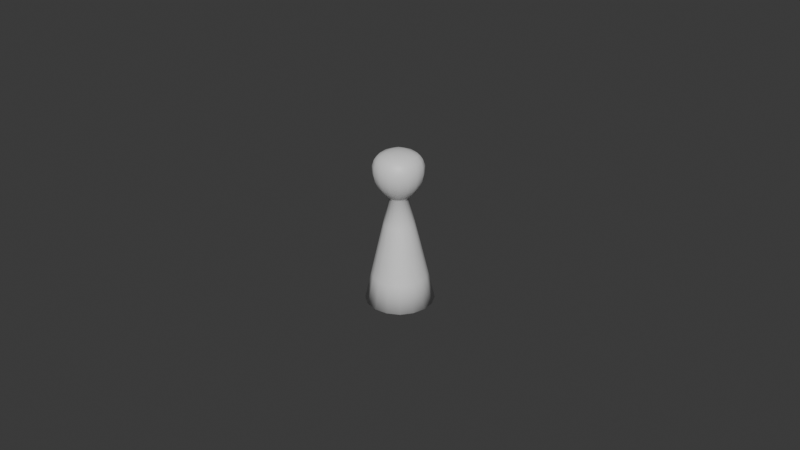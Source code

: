 # Source: SoulFish_L.blend  (saved by Blender 5.0.118; exported with 4.5.12 LTS)
import bpy
from mathutils import Matrix  # noqa: F401  (used for matrix-valued properties, if any)

bpy.ops.wm.read_factory_settings(use_empty=True)
scene = bpy.context.scene
scene.name = 'Scene'

# ---- collections
col_collection = bpy.data.collections.new('Collection'); scene.collection.children.link(col_collection)

# ---- materials (node trees are filled in below, after node groups)
mat_material_001 = bpy.data.materials.new('Material.001')
mat_material = bpy.data.materials.new('Material')

# ---- material node trees
mat_material_001.use_nodes = True; mat_material_001.node_tree.nodes.clear()
_N = mat_material_001.node_tree.nodes; _L = mat_material_001.node_tree.links
n0 = _N.new('ShaderNodeBsdfPrincipled'); n0.name = 'Principled BSDF'; n0.location = (-200, 100)
n1 = _N.new('ShaderNodeOutputMaterial'); n1.name = 'Material Output'; n1.location = (200, 100)
_L.new(n0.outputs[0], n1.inputs[0])
n1.is_active_output = True
mat_material.use_nodes = True; mat_material.node_tree.nodes.clear()
_N = mat_material.node_tree.nodes; _L = mat_material.node_tree.links
n0 = _N.new('ShaderNodeBsdfPrincipled'); n0.name = 'Principled BSDF'; n0.location = (-200, 100)
n1 = _N.new('ShaderNodeOutputMaterial'); n1.name = 'Material Output'; n1.location = (200, 100)
_L.new(n0.outputs[0], n1.inputs[0])
n1.is_active_output = True

# ---- world
world_world = bpy.data.worlds.new('World'); scene.world = world_world
world_world.use_nodes = True; world_world.node_tree.nodes.clear()
_N = world_world.node_tree.nodes; _L = world_world.node_tree.links
n0 = _N.new('ShaderNodeOutputWorld'); n0.name = 'World Output'; n0.location = (200, 100)
n1 = _N.new('ShaderNodeBackground'); n1.name = 'Background'; n1.location = (-200, 100)
n1.inputs[0].default_value = (0.05088, 0.05088, 0.05088, 1.0)
_L.new(n1.outputs[0], n0.inputs[0])
n0.is_active_output = True
world_world.color = (0.05088, 0.05088, 0.05088)
world_world.sun_shadow_jitter_overblur = 0.0

# ---- meshes
me_mesh_003 = bpy.data.meshes.new('Mesh.003')
me_mesh_003.from_pydata([(-0.008034, -0.008702, -0.0412), (-0.004832, -0.006107, 0.005092), (-0.006606, 0.007214, -0.04107), (-0.003983, 0.003355, 0.005168), (0.007882, -0.01013, -0.0411), (0.00463, -0.006957, 0.00515), (0.00931, 0.005785, -0.04097), (0.00548, 0.002506, 0.005226), (-0.0057, -0.00682, -0.002155), (-0.0047, 0.004326, -0.002066), (0.006446, 0.003325, -0.001997), (0.005446, -0.007821, -0.002087), (-0.001314, 0.0003642, -0.00796), (0.002481, 2.348e-05, -0.007937), (0.00214, -0.003772, -0.007967), (-0.001655, -0.003431, -0.00799), (-0.0103, -0.0004763, -0.04115), (-0.006136, -0.007191, 0.002101), (-0.005448, -0.001287, 0.005727), (-0.00396, 0.003789, -0.02452), (0.00162, 0.009483, -0.041), (0.0008372, 0.003963, 0.005809), (0.005895, 0.002904, -0.02445), (0.01158, -0.002441, -0.04102), (0.006088, -0.002323, 0.005798), (0.005011, -0.006951, -0.02453), (-0.0003437, -0.0124, -0.04117), (-0.0001979, -0.007573, 0.005716), (-0.003975, -0.005374, -0.005461), (-0.005069, 0.004701, 0.002197), (0.006824, 0.003634, 0.002269), (0.005757, -0.008259, 0.002174), (-0.0003146, -0.00941, -0.002138), (0.008036, -0.002435, -0.002029), (0.001061, 0.005916, -0.002015), (-0.00729, -0.001059, -0.002123), (-0.003256, 0.002648, -0.005397), (0.004767, 0.001928, -0.005348), (0.004047, -0.006094, -0.005412), (-0.004844, -0.006066, -0.02459), (-0.002196, -0.001469, -0.00798), (0.0006471, 0.0009054, -0.007943), (0.003022, -0.001938, -0.007948), (0.0001789, -0.004313, -0.007984), (-0.007839, -0.001045, 0.002195), (0.001078, 0.006403, 0.00231), (0.008526, -0.002514, 0.002295), (-0.0003906, -0.009962, 0.002179), (0.0006381, -0.001459, -0.04109), (0.0003111, -0.001815, 0.007029), (-9.929e-05, -0.007238, -0.005449), (0.005911, -0.002218, -0.005371), (0.0008904, 0.003792, -0.00536), (-0.00512, -0.001228, -0.005438), (-0.00625, -0.0009729, -0.02457), (0.001133, 0.005194, -0.02447), (0.007301, -0.002189, -0.02448), (-8.242e-05, -0.008357, -0.02458), (-0.008331, -0.00895, -0.04144), (-0.005071, -0.006308, 0.005428), (-0.006854, 0.007514, -0.04131), (-0.004183, 0.00359, 0.005507), (0.008133, -0.01043, -0.04134), (0.004826, -0.007196, 0.005489), (0.009611, 0.006036, -0.04121), (0.005714, 0.002701, 0.005568), (-0.006031, -0.007096, -0.002311), (-0.004977, 0.004659, -0.002216), (0.006779, 0.003604, -0.002144), (0.005725, -0.008152, -0.002238), (-0.001589, 0.000695, -0.00812), (0.002812, 0.0003, -0.008093), (0.002417, -0.0041, -0.008128), (-0.001983, -0.003705, -0.008155), (-0.01069, -0.0004399, -0.0414), (-0.006481, -0.007479, 0.002192), (-0.005719, -0.001266, 0.006097), (-0.004245, 0.004129, -0.0244), (0.001656, 0.009869, -0.04124), (0.0008587, 0.004228, 0.006182), (0.006235, 0.003188, -0.02434), (0.01197, -0.002474, -0.04126), (0.006353, -0.00235, 0.006171), (0.005295, -0.007293, -0.02442), (-0.0003765, -0.01278, -0.04142), (-0.0002245, -0.007844, 0.006085), (-0.004242, -0.005596, -0.005761), (-0.005357, 0.005045, 0.002293), (0.007167, 0.00392, 0.002369), (0.006044, -0.008604, 0.002269), (-0.0003524, -0.009841, -0.00229), (0.008469, -0.002473, -0.002176), (0.0011, 0.006349, -0.002161), (-0.007721, -0.001019, -0.002275), (-0.003478, 0.002919, -0.005693), (0.005037, 0.002155, -0.005641), (0.004273, -0.00636, -0.005709), (-0.005186, -0.006352, -0.02448), (-0.002625, -0.00143, -0.008137), (0.0006867, 0.001337, -0.008094), (0.003453, -0.001975, -0.008099), (0.0001413, -0.004742, -0.008142), (-0.008287, -0.001005, 0.002286), (0.001117, 0.006849, 0.002408), (0.008972, -0.002555, 0.002392), (-0.0004314, -0.01041, 0.00227), (0.0006412, -0.001455, -0.04154), (0.0003079, -0.001818, 0.007487), (-0.0001288, -0.007587, -0.005744), (0.006264, -0.002247, -0.005661), (0.0009239, 0.004146, -0.00565), (-0.005469, -0.001194, -0.005733), (-0.006694, -0.000934, -0.02446), (0.001172, 0.005636, -0.02435), (0.007743, -0.00223, -0.02437), (-0.0001229, -0.0088, -0.02447)], [], [(8, 17, 44, 35), (17, 1, 18, 44), (44, 18, 3, 29), (35, 44, 29, 9), (9, 29, 45, 34), (29, 3, 21, 45), (45, 21, 7, 30), (34, 45, 30, 10), (10, 30, 46, 33), (30, 7, 24, 46), (46, 24, 5, 31), (33, 46, 31, 11), (11, 31, 47, 32), (31, 5, 27, 47), (47, 27, 1, 17), (32, 47, 17, 8), (2, 20, 48, 16), (20, 6, 23, 48), (48, 23, 4, 26), (16, 48, 26, 0), (7, 21, 49, 24), (21, 3, 18, 49), (49, 18, 1, 27), (24, 49, 27, 5), (14, 38, 50, 43), (38, 11, 32, 50), (50, 32, 8, 28), (43, 50, 28, 15), (13, 37, 51, 42), (37, 10, 33, 51), (51, 33, 11, 38), (42, 51, 38, 14), (12, 36, 52, 41), (36, 9, 34, 52), (52, 34, 10, 37), (41, 52, 37, 13), (15, 28, 53, 40), (28, 8, 35, 53), (53, 35, 9, 36), (40, 53, 36, 12), (0, 39, 54, 16), (39, 15, 40, 54), (54, 40, 12, 19), (16, 54, 19, 2), (2, 19, 55, 20), (19, 12, 41, 55), (55, 41, 13, 22), (20, 55, 22, 6), (6, 22, 56, 23), (22, 13, 42, 56), (56, 42, 14, 25), (23, 56, 25, 4), (4, 25, 57, 26), (25, 14, 43, 57), (57, 43, 15, 39), (26, 57, 39, 0), (66, 75, 102, 93), (75, 59, 76, 102), (102, 76, 61, 87), (93, 102, 87, 67), (67, 87, 103, 92), (87, 61, 79, 103), (103, 79, 65, 88), (92, 103, 88, 68), (68, 88, 104, 91), (88, 65, 82, 104), (104, 82, 63, 89), (91, 104, 89, 69), (69, 89, 105, 90), (89, 63, 85, 105), (105, 85, 59, 75), (90, 105, 75, 66), (60, 78, 106, 74), (78, 64, 81, 106), (106, 81, 62, 84), (74, 106, 84, 58), (65, 79, 107, 82), (79, 61, 76, 107), (107, 76, 59, 85), (82, 107, 85, 63), (72, 96, 108, 101), (96, 69, 90, 108), (108, 90, 66, 86), (101, 108, 86, 73), (71, 95, 109, 100), (95, 68, 91, 109), (109, 91, 69, 96), (100, 109, 96, 72), (70, 94, 110, 99), (94, 67, 92, 110), (110, 92, 68, 95), (99, 110, 95, 71), (73, 86, 111, 98), (86, 66, 93, 111), (111, 93, 67, 94), (98, 111, 94, 70), (58, 97, 112, 74), (97, 73, 98, 112), (112, 98, 70, 77), (74, 112, 77, 60), (60, 77, 113, 78), (77, 70, 99, 113), (113, 99, 71, 80), (78, 113, 80, 64), (64, 80, 114, 81), (80, 71, 100, 114), (114, 100, 72, 83), (81, 114, 83, 62), (62, 83, 115, 84), (83, 72, 101, 115), (115, 101, 73, 97), (84, 115, 97, 58)])
me_mesh_003.polygons.foreach_set('use_smooth', [True] * 112)
me_mesh_003.polygons.foreach_set('material_index', [0, 0, 0, 0, 0, 0, 0, 0, 0, 0, 0, 0, 0, 0, 0, 0, 0, 0, 0, 0, 0, 0, 0, 0, 0, 0, 0, 0, 0, 0, 0, 0, 0, 0, 0, 0, 0, 0, 0, 0, 0, 0, 0, 0, 0, 0, 0, 0, 0, 0, 0, 0, 0, 0, 0, 0, 1, 1, 1, 1, 1, 1, 1, 1, 1, 1, 1, 1, 1, 1, 1, 1, 1, 1, 1, 1, 1, 1, 1, 1, 1, 1, 1, 1, 1, 1, 1, 1, 1, 1, 1, 1, 1, 1, 1, 1, 1, 1, 1, 1, 1, 1, 1, 1, 1, 1, 1, 1, 1, 1, 1, 1])
_k = {(2, 20): 1.0, (2, 16): 1.0, (6, 20): 1.0, (6, 23): 1.0, (4, 23): 1.0, (4, 26): 1.0, (0, 26): 1.0, (0, 16): 1.0, (14, 43): 1.0, (15, 43): 1.0, (13, 42): 1.0, (14, 42): 1.0, (12, 41): 1.0, (13, 41): 1.0, (15, 40): 1.0, (12, 40): 1.0, (60, 78): 1.0, (60, 74): 1.0, (64, 78): 1.0, (64, 81): 1.0, (62, 81): 1.0, (62, 84): 1.0, (58, 84): 1.0, (58, 74): 1.0, (72, 101): 1.0, (73, 101): 1.0, (71, 100): 1.0, (72, 100): 1.0, (70, 99): 1.0, (71, 99): 1.0, (73, 98): 1.0, (70, 98): 1.0}
me_mesh_003.attributes.new('crease_edge', 'FLOAT', 'EDGE').data.foreach_set('value', [_k.get((min(e.vertices), max(e.vertices)), 0.0) for e in me_mesh_003.edges])
_uv = me_mesh_003.uv_layers.new(name='UVMap')
_uv.uv.foreach_set('vector', [0.7184, 0.01905, 0.7768, 0.01905, 0.7768, 0.1378, 0.7184, 0.1378, 0.7768, 0.01905, 0.8288, 0.01905, 0.8288, 0.1378, 0.7768, 0.1378, 0.7768, 0.1378, 0.8288, 0.1378, 0.8288, 0.2566, 0.7768, 0.2566, 0.7184, 0.1378, 0.7768, 0.1378, 0.7768, 0.2566, 0.7184, 0.2566, 0.7184, 0.2566, 0.7768, 0.2566, 0.7768, 0.3754, 0.7184, 0.3754, 0.7768, 0.2566, 0.8288, 0.2566, 0.8288, 0.3754, 0.7768, 0.3754, 0.7768, 0.3754, 0.8288, 0.3754, 0.8288, 0.4942, 0.7768, 0.4942, 0.7184, 0.3754, 0.7768, 0.3754, 0.7768, 0.4942, 0.7184, 0.4942, 0.7184, 0.4942, 0.7768, 0.4942, 0.7768, 0.6129, 0.7184, 0.6129, 0.7768, 0.4942, 0.8288, 0.4942, 0.8288, 0.6129, 0.7768, 0.6129, 0.7768, 0.6129, 0.8288, 0.6129, 0.8288, 0.7317, 0.7768, 0.7317, 0.7184, 0.6129, 0.7768, 0.6129, 0.7768, 0.7317, 0.7184, 0.7317, 0.7184, 0.7317, 0.7768, 0.7317, 0.7768, 0.8505, 0.7184, 0.8505, 0.7768, 0.7317, 0.8288, 0.7317, 0.8288, 0.8505, 0.7768, 0.8505, 0.7768, 0.8505, 0.8288, 0.8505, 0.8288, 0.9693, 0.7768, 0.9693, 0.7184, 0.8505, 0.7768, 0.8505, 0.7768, 0.9693, 0.7184, 0.9693, -0.004774, 0.4942, 0.07264, 0.4942, 0.07264, 0.6129, -0.004774, 0.6129, 0.07264, 0.4942, 0.1501, 0.4942, 0.1501, 0.6129, 0.07264, 0.6129, 0.07264, 0.6129, 0.1501, 0.6129, 0.1501, 0.7317, 0.07264, 0.7317, -0.004774, 0.6129, 0.07264, 0.6129, 0.07264, 0.7317, -0.004774, 0.7317, 0.8288, 0.4942, 0.9063, 0.4942, 0.9063, 0.6129, 0.8288, 0.6129, 0.9063, 0.4942, 0.9837, 0.4942, 0.9837, 0.6129, 0.9063, 0.6129, 0.9063, 0.6129, 0.9837, 0.6129, 0.9837, 0.7317, 0.9063, 0.7317, 0.8288, 0.6129, 0.9063, 0.6129, 0.9063, 0.7317, 0.8288, 0.7317, 0.6118, 0.7317, 0.6646, 0.7317, 0.6646, 0.8505, 0.6118, 0.8505, 0.6646, 0.7317, 0.7184, 0.7317, 0.7184, 0.8505, 0.6646, 0.8505, 0.6646, 0.8505, 0.7184, 0.8505, 0.7184, 0.9693, 0.6646, 0.9693, 0.6118, 0.8505, 0.6646, 0.8505, 0.6646, 0.9693, 0.6118, 0.9693, 0.6118, 0.4942, 0.6646, 0.4942, 0.6646, 0.6129, 0.6118, 0.6129, 0.6646, 0.4942, 0.7184, 0.4942, 0.7184, 0.6129, 0.6646, 0.6129, 0.6646, 0.6129, 0.7184, 0.6129, 0.7184, 0.7317, 0.6646, 0.7317, 0.6118, 0.6129, 0.6646, 0.6129, 0.6646, 0.7317, 0.6118, 0.7317, 0.6118, 0.2566, 0.6646, 0.2566, 0.6646, 0.3754, 0.6118, 0.3754, 0.6646, 0.2566, 0.7184, 0.2566, 0.7184, 0.3754, 0.6646, 0.3754, 0.6646, 0.3754, 0.7184, 0.3754, 0.7184, 0.4942, 0.6646, 0.4942, 0.6118, 0.3754, 0.6646, 0.3754, 0.6646, 0.4942, 0.6118, 0.4942, 0.6118, 0.01905, 0.6646, 0.01905, 0.6646, 0.1378, 0.6118, 0.1378, 0.6646, 0.01905, 0.7184, 0.01905, 0.7184, 0.1378, 0.6646, 0.1378, 0.6646, 0.1378, 0.7184, 0.1378, 0.7184, 0.2566, 0.6646, 0.2566, 0.6118, 0.1378, 0.6646, 0.1378, 0.6646, 0.2566, 0.6118, 0.2566, 0.1501, 0.01905, 0.3809, 0.01905, 0.3809, 0.1378, 0.1501, 0.1378, 0.3809, 0.01905, 0.6118, 0.01905, 0.6118, 0.1378, 0.3809, 0.1378, 0.3809, 0.1378, 0.6118, 0.1378, 0.6118, 0.2566, 0.3809, 0.2566, 0.1501, 0.1378, 0.3809, 0.1378, 0.3809, 0.2566, 0.1501, 0.2566, 0.1501, 0.2566, 0.3809, 0.2566, 0.3809, 0.3754, 0.1501, 0.3754, 0.3809, 0.2566, 0.6118, 0.2566, 0.6118, 0.3754, 0.3809, 0.3754, 0.3809, 0.3754, 0.6118, 0.3754, 0.6118, 0.4942, 0.3809, 0.4942, 0.1501, 0.3754, 0.3809, 0.3754, 0.3809, 0.4942, 0.1501, 0.4942, 0.1501, 0.4942, 0.3809, 0.4942, 0.3809, 0.6129, 0.1501, 0.6129, 0.3809, 0.4942, 0.6118, 0.4942, 0.6118, 0.6129, 0.3809, 0.6129, 0.3809, 0.6129, 0.6118, 0.6129, 0.6118, 0.7317, 0.3809, 0.7317, 0.1501, 0.6129, 0.3809, 0.6129, 0.3809, 0.7317, 0.1501, 0.7317, 0.1501, 0.7317, 0.3809, 0.7317, 0.3809, 0.8505, 0.1501, 0.8505, 0.3809, 0.7317, 0.6118, 0.7317, 0.6118, 0.8505, 0.3809, 0.8505, 0.3809, 0.8505, 0.6118, 0.8505, 0.6118, 0.9693, 0.3809, 0.9693, 0.1501, 0.8505, 0.3809, 0.8505, 0.3809, 0.9693, 0.1501, 0.9693, 0.7184, 0.01905, 0.7768, 0.01905, 0.7768, 0.1378, 0.7184, 0.1378, 0.7768, 0.01905, 0.8288, 0.01905, 0.8288, 0.1378, 0.7768, 0.1378, 0.7768, 0.1378, 0.8288, 0.1378, 0.8288, 0.2566, 0.7768, 0.2566, 0.7184, 0.1378, 0.7768, 0.1378, 0.7768, 0.2566, 0.7184, 0.2566, 0.7184, 0.2566, 0.7768, 0.2566, 0.7768, 0.3754, 0.7184, 0.3754, 0.7768, 0.2566, 0.8288, 0.2566, 0.8288, 0.3754, 0.7768, 0.3754, 0.7768, 0.3754, 0.8288, 0.3754, 0.8288, 0.4942, 0.7768, 0.4942, 0.7184, 0.3754, 0.7768, 0.3754, 0.7768, 0.4942, 0.7184, 0.4942, 0.7184, 0.4942, 0.7768, 0.4942, 0.7768, 0.6129, 0.7184, 0.6129, 0.7768, 0.4942, 0.8288, 0.4942, 0.8288, 0.6129, 0.7768, 0.6129, 0.7768, 0.6129, 0.8288, 0.6129, 0.8288, 0.7317, 0.7768, 0.7317, 0.7184, 0.6129, 0.7768, 0.6129, 0.7768, 0.7317, 0.7184, 0.7317, 0.7184, 0.7317, 0.7768, 0.7317, 0.7768, 0.8505, 0.7184, 0.8505, 0.7768, 0.7317, 0.8288, 0.7317, 0.8288, 0.8505, 0.7768, 0.8505, 0.7768, 0.8505, 0.8288, 0.8505, 0.8288, 0.9693, 0.7768, 0.9693, 0.7184, 0.8505, 0.7768, 0.8505, 0.7768, 0.9693, 0.7184, 0.9693, -0.004774, 0.4942, 0.07264, 0.4942, 0.07264, 0.6129, -0.004774, 0.6129, 0.07264, 0.4942, 0.1501, 0.4942, 0.1501, 0.6129, 0.07264, 0.6129, 0.07264, 0.6129, 0.1501, 0.6129, 0.1501, 0.7317, 0.07264, 0.7317, -0.004774, 0.6129, 0.07264, 0.6129, 0.07264, 0.7317, -0.004774, 0.7317, 0.8288, 0.4942, 0.9063, 0.4942, 0.9063, 0.6129, 0.8288, 0.6129, 0.9063, 0.4942, 0.9837, 0.4942, 0.9837, 0.6129, 0.9063, 0.6129, 0.9063, 0.6129, 0.9837, 0.6129, 0.9837, 0.7317, 0.9063, 0.7317, 0.8288, 0.6129, 0.9063, 0.6129, 0.9063, 0.7317, 0.8288, 0.7317, 0.6118, 0.7317, 0.6646, 0.7317, 0.6646, 0.8505, 0.6118, 0.8505, 0.6646, 0.7317, 0.7184, 0.7317, 0.7184, 0.8505, 0.6646, 0.8505, 0.6646, 0.8505, 0.7184, 0.8505, 0.7184, 0.9693, 0.6646, 0.9693, 0.6118, 0.8505, 0.6646, 0.8505, 0.6646, 0.9693, 0.6118, 0.9693, 0.6118, 0.4942, 0.6646, 0.4942, 0.6646, 0.6129, 0.6118, 0.6129, 0.6646, 0.4942, 0.7184, 0.4942, 0.7184, 0.6129, 0.6646, 0.6129, 0.6646, 0.6129, 0.7184, 0.6129, 0.7184, 0.7317, 0.6646, 0.7317, 0.6118, 0.6129, 0.6646, 0.6129, 0.6646, 0.7317, 0.6118, 0.7317, 0.6118, 0.2566, 0.6646, 0.2566, 0.6646, 0.3754, 0.6118, 0.3754, 0.6646, 0.2566, 0.7184, 0.2566, 0.7184, 0.3754, 0.6646, 0.3754, 0.6646, 0.3754, 0.7184, 0.3754, 0.7184, 0.4942, 0.6646, 0.4942, 0.6118, 0.3754, 0.6646, 0.3754, 0.6646, 0.4942, 0.6118, 0.4942, 0.6118, 0.01905, 0.6646, 0.01905, 0.6646, 0.1378, 0.6118, 0.1378, 0.6646, 0.01905, 0.7184, 0.01905, 0.7184, 0.1378, 0.6646, 0.1378, 0.6646, 0.1378, 0.7184, 0.1378, 0.7184, 0.2566, 0.6646, 0.2566, 0.6118, 0.1378, 0.6646, 0.1378, 0.6646, 0.2566, 0.6118, 0.2566, 0.1501, 0.01905, 0.3809, 0.01905, 0.3809, 0.1378, 0.1501, 0.1378, 0.3809, 0.01905, 0.6118, 0.01905, 0.6118, 0.1378, 0.3809, 0.1378, 0.3809, 0.1378, 0.6118, 0.1378, 0.6118, 0.2566, 0.3809, 0.2566, 0.1501, 0.1378, 0.3809, 0.1378, 0.3809, 0.2566, 0.1501, 0.2566, 0.1501, 0.2566, 0.3809, 0.2566, 0.3809, 0.3754, 0.1501, 0.3754, 0.3809, 0.2566, 0.6118, 0.2566, 0.6118, 0.3754, 0.3809, 0.3754, 0.3809, 0.3754, 0.6118, 0.3754, 0.6118, 0.4942, 0.3809, 0.4942, 0.1501, 0.3754, 0.3809, 0.3754, 0.3809, 0.4942, 0.1501, 0.4942, 0.1501, 0.4942, 0.3809, 0.4942, 0.3809, 0.6129, 0.1501, 0.6129, 0.3809, 0.4942, 0.6118, 0.4942, 0.6118, 0.6129, 0.3809, 0.6129, 0.3809, 0.6129, 0.6118, 0.6129, 0.6118, 0.7317, 0.3809, 0.7317, 0.1501, 0.6129, 0.3809, 0.6129, 0.3809, 0.7317, 0.1501, 0.7317, 0.1501, 0.7317, 0.3809, 0.7317, 0.3809, 0.8505, 0.1501, 0.8505, 0.3809, 0.7317, 0.6118, 0.7317, 0.6118, 0.8505, 0.3809, 0.8505, 0.3809, 0.8505, 0.6118, 0.8505, 0.6118, 0.9693, 0.3809, 0.9693, 0.1501, 0.8505, 0.3809, 0.8505, 0.3809, 0.9693, 0.1501, 0.9693])
me_mesh_003.materials.append(mat_material_001)
me_mesh_003.materials.append(mat_material)
me_mesh_003.update()
me_mesh_003.normals_split_custom_set([tuple(v) for v in zip(*[iter([-0.7223, -0.6027, -0.3393, -0.752, -0.6285, 0.1986, -0.9762, 0.086, 0.1991, -0.9395, 0.08696, -0.3312, -0.752, -0.6285, 0.1986, -0.5223, -0.4375, 0.732, -0.59, 0.04648, 0.8061, -0.9762, 0.086, 0.1991, -0.9762, 0.086, 0.1991, -0.59, 0.04648, 0.8061, -0.4371, 0.5118, 0.7396, -0.6284, 0.7491, 0.2096, -0.9395, 0.08696, -0.3312, -0.9762, 0.086, 0.1991, -0.6284, 0.7491, 0.2096, -0.6029, 0.727, -0.3286, -0.6029, 0.727, -0.3286, -0.6284, 0.7491, 0.2096, 0.08607, 0.9733, 0.2129, 0.08671, 0.9442, -0.3179, -0.6284, 0.7491, 0.2096, -0.4371, 0.5118, 0.7396, 0.04694, 0.5785, 0.8143, 0.08607, 0.9733, 0.2129, 0.08607, 0.9733, 0.2129, 0.04694, 0.5785, 0.8143, 0.5122, 0.4266, 0.7454, 0.7492, 0.6254, 0.2181, 0.08671, 0.9442, -0.3179, 0.08607, 0.9733, 0.2129, 0.7492, 0.6254, 0.2181, 0.7267, 0.6076, -0.3205, 0.7267, 0.6076, -0.3205, 0.7492, 0.6254, 0.2181, 0.9734, -0.08903, 0.211, 0.944, -0.08214, -0.3197, 0.7492, 0.6254, 0.2181, 0.5122, 0.4266, 0.7454, 0.579, -0.05847, 0.8132, 0.9734, -0.08903, 0.211, 0.9734, -0.08903, 0.211, 0.579, -0.05847, 0.8132, 0.427, -0.5227, 0.7378, 0.6256, -0.7522, 0.207, 0.944, -0.08214, -0.3197, 0.9734, -0.08903, 0.211, 0.6256, -0.7522, 0.207, 0.6074, -0.7221, -0.3311, 0.6074, -0.7221, -0.3311, 0.6256, -0.7522, 0.207, -0.08886, -0.9763, 0.1973, -0.08229, -0.9393, -0.333, 0.6256, -0.7522, 0.207, 0.427, -0.5227, 0.7378, -0.05795, -0.5905, 0.805, -0.08886, -0.9763, 0.1973, -0.08886, -0.9763, 0.1973, -0.05795, -0.5905, 0.805, -0.5223, -0.4375, 0.732, -0.752, -0.6285, 0.1986, -0.08229, -0.9393, -0.333, -0.08886, -0.9763, 0.1973, -0.752, -0.6285, 0.1986, -0.7223, -0.6027, -0.3393, -0.5411, 0.656, -0.5263, 0.07884, 0.8416, -0.5343, 0.006797, 0.007401, -0.9999, -0.834, 0.0792, -0.5461, 0.07884, 0.8416, -0.5343, 0.6556, 0.5485, -0.5189, 0.8413, -0.0712, -0.5358, 0.006797, 0.007401, -0.9999, 0.006797, 0.007401, -0.9999, 0.8413, -0.0712, -0.5358, 0.5482, -0.6481, -0.5285, -0.07148, -0.8336, -0.5477, -0.834, 0.0792, -0.5461, 0.006797, 0.007401, -0.9999, -0.07148, -0.8336, -0.5477, -0.6484, -0.5407, -0.5359, 0.5122, 0.4266, 0.7454, 0.04694, 0.5785, 0.8143, -0.006797, -0.007401, 0.9999, 0.579, -0.05847, 0.8132, 0.04694, 0.5785, 0.8143, -0.4371, 0.5118, 0.7396, -0.59, 0.04648, 0.8061, -0.006797, -0.007401, 0.9999, -0.006797, -0.007401, 0.9999, -0.59, 0.04648, 0.8061, -0.5223, -0.4375, 0.732, -0.05795, -0.5905, 0.805, 0.579, -0.05847, 0.8132, -0.006797, -0.007401, 0.9999, -0.05795, -0.5905, 0.805, 0.427, -0.5227, 0.7378, 0.6029, -0.7163, -0.3514, 0.4936, -0.5808, -0.6473, -0.06439, -0.7613, -0.6451, -0.08187, -0.9354, -0.344, 0.4936, -0.5808, -0.6473, 0.6074, -0.7221, -0.3311, -0.08229, -0.9393, -0.333, -0.06439, -0.7613, -0.6451, -0.06439, -0.7613, -0.6451, -0.08229, -0.9393, -0.333, -0.7223, -0.6027, -0.3393, -0.5812, -0.4844, -0.6539, -0.08187, -0.9354, -0.344, -0.06439, -0.7613, -0.6451, -0.5812, -0.4844, -0.6539, -0.7165, -0.5979, -0.3594, 0.7213, 0.603, -0.3408, 0.59, 0.4939, -0.6387, 0.7704, -0.06405, -0.6343, 0.9402, -0.08171, -0.3308, 0.59, 0.4939, -0.6387, 0.7267, 0.6076, -0.3205, 0.944, -0.08214, -0.3197, 0.7704, -0.06405, -0.6343, 0.7704, -0.06405, -0.6343, 0.944, -0.08214, -0.3197, 0.6074, -0.7221, -0.3311, 0.4936, -0.5808, -0.6473, 0.9402, -0.08171, -0.3308, 0.7704, -0.06405, -0.6343, 0.4936, -0.5808, -0.6473, 0.6029, -0.7163, -0.3514, -0.5981, 0.7215, -0.3489, -0.4848, 0.5904, -0.6453, 0.07308, 0.7708, -0.6329, 0.08644, 0.9404, -0.329, -0.4848, 0.5904, -0.6453, -0.6029, 0.727, -0.3286, 0.08671, 0.9442, -0.3179, 0.07308, 0.7708, -0.6329, 0.07308, 0.7708, -0.6329, 0.08671, 0.9442, -0.3179, 0.7267, 0.6076, -0.3205, 0.59, 0.4939, -0.6387, 0.08644, 0.9404, -0.329, 0.07308, 0.7708, -0.6329, 0.59, 0.4939, -0.6387, 0.7213, 0.603, -0.3408, -0.7165, -0.5979, -0.3594, -0.5812, -0.4844, -0.6539, -0.7617, 0.07351, -0.6437, -0.9356, 0.08669, -0.3423, -0.5812, -0.4844, -0.6539, -0.7223, -0.6027, -0.3393, -0.9395, 0.08696, -0.3312, -0.7617, 0.07351, -0.6437, -0.7617, 0.07351, -0.6437, -0.9395, 0.08696, -0.3312, -0.6029, 0.727, -0.3286, -0.4848, 0.5904, -0.6453, -0.9356, 0.08669, -0.3423, -0.7617, 0.07351, -0.6437, -0.4848, 0.5904, -0.6453, -0.5981, 0.7215, -0.3489, -0.6484, -0.5407, -0.5359, -0.7445, -0.6223, 0.2418, -0.9673, 0.08488, 0.239, -0.834, 0.0792, -0.5461, -0.7445, -0.6223, 0.2418, -0.7165, -0.5979, -0.3594, -0.9356, 0.08669, -0.3423, -0.9673, 0.08488, 0.239, -0.9673, 0.08488, 0.239, -0.9356, 0.08669, -0.3423, -0.5981, 0.7215, -0.3489, -0.6222, 0.741, 0.2527, -0.834, 0.0792, -0.5461, -0.9673, 0.08488, 0.239, -0.6222, 0.741, 0.2527, -0.5411, 0.656, -0.5263, -0.5411, 0.656, -0.5263, -0.6222, 0.741, 0.2527, 0.08498, 0.9638, 0.2526, 0.07884, 0.8416, -0.5343, -0.6222, 0.741, 0.2527, -0.5981, 0.7215, -0.3489, 0.08644, 0.9404, -0.329, 0.08498, 0.9638, 0.2526, 0.08498, 0.9638, 0.2526, 0.08644, 0.9404, -0.329, 0.7213, 0.603, -0.3408, 0.7411, 0.6186, 0.2611, 0.07884, 0.8416, -0.5343, 0.08498, 0.9638, 0.2526, 0.7411, 0.6186, 0.2611, 0.6556, 0.5485, -0.5189, 0.6556, 0.5485, -0.5189, 0.7411, 0.6186, 0.2611, 0.964, -0.08851, 0.2508, 0.8413, -0.0712, -0.5358, 0.7411, 0.6186, 0.2611, 0.7213, 0.603, -0.3408, 0.9402, -0.08171, -0.3308, 0.964, -0.08851, 0.2508, 0.964, -0.08851, 0.2508, 0.9402, -0.08171, -0.3308, 0.6029, -0.7163, -0.3514, 0.6188, -0.7447, 0.2501, 0.8413, -0.0712, -0.5358, 0.964, -0.08851, 0.2508, 0.6188, -0.7447, 0.2501, 0.5482, -0.6481, -0.5285, 0.5482, -0.6481, -0.5285, 0.6188, -0.7447, 0.2501, -0.08831, -0.9675, 0.2371, -0.07148, -0.8336, -0.5477, 0.6188, -0.7447, 0.2501, 0.6029, -0.7163, -0.3514, -0.08187, -0.9354, -0.344, -0.08831, -0.9675, 0.2371, -0.08831, -0.9675, 0.2371, -0.08187, -0.9354, -0.344, -0.7165, -0.5979, -0.3594, -0.7445, -0.6223, 0.2418, -0.07148, -0.8336, -0.5477, -0.08831, -0.9675, 0.2371, -0.7445, -0.6223, 0.2418, -0.6484, -0.5407, -0.5359, -0.723, -0.6033, -0.3366, -0.7519, -0.6284, 0.1995, -0.976, 0.08598, 0.1998, -0.9404, 0.08701, -0.3287, -0.7519, -0.6284, 0.1995, -0.5238, -0.4387, 0.7302, -0.5916, 0.04664, 0.8049, -0.976, 0.08598, 0.1998, -0.976, 0.08598, 0.1998, -0.5916, 0.04664, 0.8049, -0.4383, 0.5133, 0.7378, -0.6283, 0.7489, 0.2106, -0.9404, 0.08701, -0.3287, -0.976, 0.08598, 0.1998, -0.6283, 0.7489, 0.2106, -0.6036, 0.7277, -0.3259, -0.6036, 0.7277, -0.3259, -0.6283, 0.7489, 0.2106, 0.08605, 0.9731, 0.2136, 0.08677, 0.945, -0.3154, -0.6283, 0.7489, 0.2106, -0.4383, 0.5133, 0.7378, 0.04709, 0.5801, 0.8132, 0.08605, 0.9731, 0.2136, 0.08605, 0.9731, 0.2136, 0.04709, 0.5801, 0.8132, 0.5137, 0.4278, 0.7437, 0.749, 0.6253, 0.219, 0.08677, 0.945, -0.3154, 0.08605, 0.9731, 0.2136, 0.749, 0.6253, 0.219, 0.7274, 0.6082, -0.3177, 0.7274, 0.6082, -0.3177, 0.749, 0.6253, 0.219, 0.9733, -0.08902, 0.2118, 0.9448, -0.08224, -0.3171, 0.749, 0.6253, 0.219, 0.5137, 0.4278, 0.7437, 0.5806, -0.0586, 0.8121, 0.9733, -0.08902, 0.2118, 0.9733, -0.08902, 0.2118, 0.5806, -0.0586, 0.8121, 0.4283, -0.5242, 0.736, 0.6254, -0.752, 0.208, 0.9448, -0.08224, -0.3171, 0.9733, -0.08902, 0.2118, 0.6254, -0.752, 0.208, 0.608, -0.7228, -0.3284, 0.608, -0.7228, -0.3284, 0.6254, -0.752, 0.208, -0.08885, -0.9762, 0.198, -0.08238, -0.9402, -0.3305, 0.6254, -0.752, 0.208, 0.4283, -0.5242, 0.736, -0.05809, -0.5921, 0.8038, -0.08885, -0.9762, 0.198, -0.08885, -0.9762, 0.198, -0.05809, -0.5921, 0.8038, -0.5238, -0.4387, 0.7302, -0.7519, -0.6284, 0.1995, -0.08238, -0.9402, -0.3305, -0.08885, -0.9762, 0.198, -0.7519, -0.6284, 0.1995, -0.723, -0.6033, -0.3366, -0.5423, 0.6574, -0.5232, 0.0789, 0.8424, -0.5331, 0.006797, 0.007401, -0.9999, -0.8347, 0.07926, -0.5449, 0.0789, 0.8424, -0.5331, 0.6571, 0.5497, -0.5158, 0.8421, -0.07127, -0.5346, 0.006797, 0.007401, -0.9999, 0.006797, 0.007401, -0.9999, 0.8421, -0.07127, -0.5346, 0.5495, -0.6497, -0.5254, -0.07156, -0.8344, -0.5465, -0.8347, 0.07926, -0.5449, 0.006797, 0.007401, -0.9999, -0.07156, -0.8344, -0.5465, -0.6499, -0.542, -0.5328, 0.5137, 0.4278, 0.7437, 0.04709, 0.5801, 0.8132, -0.006797, -0.007401, 0.9999, 0.5806, -0.0586, 0.8121, 0.04709, 0.5801, 0.8132, -0.4383, 0.5133, 0.7378, -0.5916, 0.04664, 0.8049, -0.006797, -0.007401, 0.9999, -0.006797, -0.007401, 0.9999, -0.5916, 0.04664, 0.8049, -0.5238, -0.4387, 0.7302, -0.05809, -0.5921, 0.8038, 0.5806, -0.0586, 0.8121, -0.006797, -0.007401, 0.9999, -0.05809, -0.5921, 0.8038, 0.4283, -0.5242, 0.736, 0.6019, -0.7151, -0.3556, 0.492, -0.5789, -0.6503, -0.06411, -0.7584, -0.6486, -0.08159, -0.9328, -0.3511, 0.492, -0.5789, -0.6503, 0.608, -0.7228, -0.3284, -0.08238, -0.9402, -0.3305, -0.06411, -0.7584, -0.6486, -0.06411, -0.7584, -0.6486, -0.08238, -0.9402, -0.3305, -0.723, -0.6033, -0.3366, -0.5793, -0.4827, -0.6568, -0.08159, -0.9328, -0.3511, -0.06411, -0.7584, -0.6486, -0.5793, -0.4827, -0.6568, -0.7152, -0.5968, -0.3637, 0.7201, 0.6021, -0.345, 0.5881, 0.4923, -0.6417, 0.7676, -0.06376, -0.6378, 0.9377, -0.08143, -0.3378, 0.5881, 0.4923, -0.6417, 0.7274, 0.6082, -0.3177, 0.9448, -0.08224, -0.3171, 0.7676, -0.06376, -0.6378, 0.7676, -0.06376, -0.6378, 0.9448, -0.08224, -0.3171, 0.608, -0.7228, -0.3284, 0.492, -0.5789, -0.6503, 0.9377, -0.08143, -0.3378, 0.7676, -0.06376, -0.6378, 0.492, -0.5789, -0.6503, 0.6019, -0.7151, -0.3556, -0.5971, 0.7203, -0.3531, -0.4831, 0.5885, -0.6483, 0.07285, 0.7679, -0.6364, 0.08626, 0.9379, -0.3361, -0.4831, 0.5885, -0.6483, -0.6036, 0.7277, -0.3259, 0.08677, 0.945, -0.3154, 0.07285, 0.7679, -0.6364, 0.07285, 0.7679, -0.6364, 0.08677, 0.945, -0.3154, 0.7274, 0.6082, -0.3177, 0.5881, 0.4923, -0.6417, 0.08626, 0.9379, -0.3361, 0.07285, 0.7679, -0.6364, 0.5881, 0.4923, -0.6417, 0.7201, 0.6021, -0.345, -0.7152, -0.5968, -0.3637, -0.5793, -0.4827, -0.6568, -0.7588, 0.07327, -0.6472, -0.933, 0.08651, -0.3493, -0.5793, -0.4827, -0.6568, -0.723, -0.6033, -0.3366, -0.9404, 0.08701, -0.3287, -0.7588, 0.07327, -0.6472, -0.7588, 0.07327, -0.6472, -0.9404, 0.08701, -0.3287, -0.6036, 0.7277, -0.3259, -0.4831, 0.5885, -0.6483, -0.933, 0.08651, -0.3493, -0.7588, 0.07327, -0.6472, -0.4831, 0.5885, -0.6483, -0.5971, 0.7203, -0.3531, -0.6499, -0.542, -0.5328, -0.745, -0.6227, 0.2395, -0.9678, 0.08493, 0.2372, -0.8347, 0.07926, -0.5449, -0.745, -0.6227, 0.2395, -0.7152, -0.5968, -0.3637, -0.933, 0.08651, -0.3493, -0.9678, 0.08493, 0.2372, -0.9678, 0.08493, 0.2372, -0.933, 0.08651, -0.3493, -0.5971, 0.7203, -0.3531, -0.6226, 0.7414, 0.2504, -0.8347, 0.07926, -0.5449, -0.9678, 0.08493, 0.2372, -0.6226, 0.7414, 0.2504, -0.5423, 0.6574, -0.5232, -0.5423, 0.6574, -0.5232, -0.6226, 0.7414, 0.2504, 0.08503, 0.9643, 0.2508, 0.0789, 0.8424, -0.5331, -0.6226, 0.7414, 0.2504, -0.5971, 0.7203, -0.3531, 0.08626, 0.9379, -0.3361, 0.08503, 0.9643, 0.2508, 0.08503, 0.9643, 0.2508, 0.08626, 0.9379, -0.3361, 0.7201, 0.6021, -0.345, 0.7416, 0.619, 0.2587, 0.0789, 0.8424, -0.5331, 0.08503, 0.9643, 0.2508, 0.7416, 0.619, 0.2587, 0.6571, 0.5497, -0.5158, 0.6571, 0.5497, -0.5158, 0.7416, 0.619, 0.2587, 0.9644, -0.08853, 0.249, 0.8421, -0.07127, -0.5346, 0.7416, 0.619, 0.2587, 0.7201, 0.6021, -0.345, 0.9377, -0.08143, -0.3378, 0.9644, -0.08853, 0.249, 0.9644, -0.08853, 0.249, 0.9377, -0.08143, -0.3378, 0.6019, -0.7151, -0.3556, 0.6192, -0.7451, 0.2478, 0.8421, -0.07127, -0.5346, 0.9644, -0.08853, 0.249, 0.6192, -0.7451, 0.2478, 0.5495, -0.6497, -0.5254, 0.5495, -0.6497, -0.5254, 0.6192, -0.7451, 0.2478, -0.08834, -0.9679, 0.2353, -0.07156, -0.8344, -0.5465, 0.6192, -0.7451, 0.2478, 0.6019, -0.7151, -0.3556, -0.08159, -0.9328, -0.3511, -0.08834, -0.9679, 0.2353, -0.08834, -0.9679, 0.2353, -0.08159, -0.9328, -0.3511, -0.7152, -0.5968, -0.3637, -0.745, -0.6227, 0.2395, -0.07156, -0.8344, -0.5465, -0.08834, -0.9679, 0.2353, -0.745, -0.6227, 0.2395, -0.6499, -0.542, -0.5328])] * 3)])

# ---- objects
ob_soulfish_0 = bpy.data.objects.new('SoulFish_0', me_mesh_003)

# ---- transforms, parenting, visibility, modifiers, constraints
ob_soulfish_0.location = (0.0, 0.0, 0.0)
_m = ob_soulfish_0.modifiers.new('Subdivision', 'SUBSURF')
_m.render_levels = 1

# ---- collection membership
col_collection.objects.link(ob_soulfish_0)

# ---- scene / render settings (as saved in the file)
scene.frame_start = 1; scene.frame_end = 250; scene.frame_set(1)
scene.render.engine = 'BLENDER_EEVEE_NEXT'
scene.render.bake_bias = 0.0
scene.render.bake_samples = 0
scene.cycles.sampling_pattern = 'TABULATED_SOBOL'
scene.eevee.use_volume_custom_range = False
bpy.context.view_layer.update()

# ---- added for rendering (the .blend has no active camera and no usable light): camera, sun
cam_auto = bpy.data.cameras.new('AutoCamera')
cam_auto.lens = 50.0
cam_auto.sensor_width = 36.0
cam_auto.clip_end = 1000.0
ob_auto_camera = bpy.data.objects.new('AutoCamera', cam_auto)
scene.collection.objects.link(ob_auto_camera)
ob_auto_camera.location = (0.185685, -0.223511, 0.131008)
ob_auto_camera.rotation_euler = (1.09748, -7.21219e-08, 0.694738)
scene.camera = ob_auto_camera
light_auto_sun = bpy.data.lights.new('AutoSun', 'SUN')
light_auto_sun.energy = 3.0
light_auto_sun.angle = 0.0523599
ob_auto_sun = bpy.data.objects.new('AutoSun', light_auto_sun)
scene.collection.objects.link(ob_auto_sun)
ob_auto_sun.rotation_euler = (0.872665, 0.174533, 0.523599)
bpy.context.view_layer.update()
